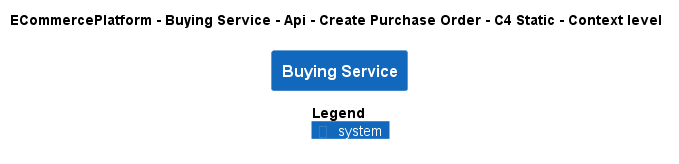

The diagram above was rendered by PlantUML. Its source (embedded in the PNG):
@startuml
!pragma layout smetana
!include ..\..\..\..\..\..\..\.c4s\C4_Context.puml

AddElementTag("c4interflow:lifecycle:new", $bgColor=green, $fontColor=#ffffff, $borderColor=green, $shadowing="False")
AddElementTag("c4interflow:lifecycle:changed", $bgColor=orange, $fontColor=#ffffff, $borderColor=orange, $shadowing="False")
AddElementTag("c4interflow:lifecycle:removed", $bgColor=red, $fontColor=#ffffff, $borderColor=red, $shadowing="False")

AddRelTag("c4interflow:lifecycle:new", $textColor=green, $lineColor=green)
AddRelTag("c4interflow:lifecycle:changed", $textColor=orange, $lineColor=orange)
AddRelTag("c4interflow:lifecycle:removed", $textColor=red, $lineColor=red)

SHOW_PERSON_PORTRAIT()
LAYOUT_TOP_DOWN()

skinparam linetype polyline

title ECommercePlatform - Buying Service - Api - Create Purchase Order - C4 Static - Context level

System(ECommercePlatform.SoftwareSystems.BuyingService, "Buying Service", "")



SHOW_LEGEND()
@enduml